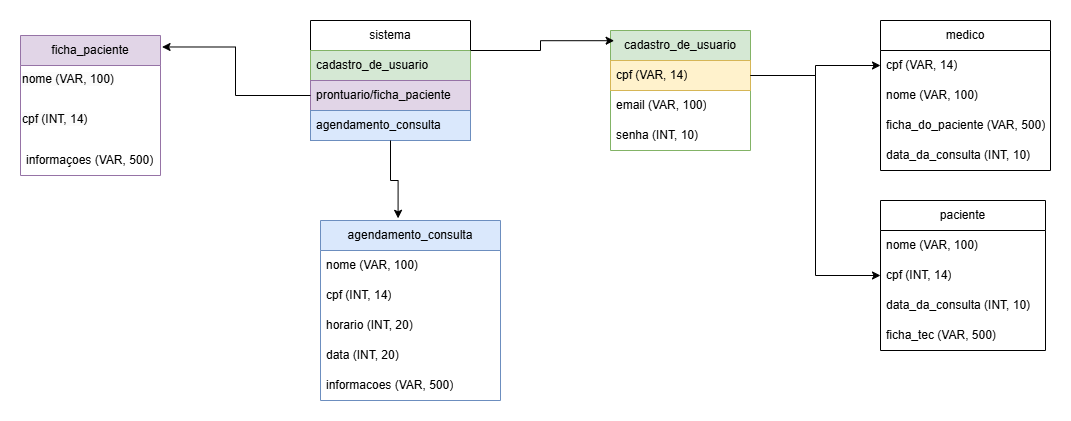

The diagram above was exported from draw.io. Its source (the exported page's mxGraphModel, read from the mxfile embedded in the PNG):
<mxGraphModel dx="1050" dy="557" grid="1" gridSize="10" guides="1" tooltips="1" connect="1" arrows="1" fold="1" page="1" pageScale="1" pageWidth="827" pageHeight="1169" math="0" shadow="0">
  <root>
    <mxCell id="0" />
    <mxCell id="1" parent="0" />
    <mxCell id="1VuTpGuZZ9MHjnytvD4n-1" value="sistema" style="swimlane;fontStyle=0;childLayout=stackLayout;horizontal=1;startSize=30;horizontalStack=0;resizeParent=1;resizeParentMax=0;resizeLast=0;collapsible=1;marginBottom=0;whiteSpace=wrap;html=1;" parent="1" vertex="1">
      <mxGeometry x="320" y="80" width="160" height="120" as="geometry" />
    </mxCell>
    <mxCell id="1VuTpGuZZ9MHjnytvD4n-2" value="cadastro_de_usuario" style="text;strokeColor=#82b366;fillColor=#d5e8d4;align=left;verticalAlign=middle;spacingLeft=4;spacingRight=4;overflow=hidden;points=[[0,0.5],[1,0.5]];portConstraint=eastwest;rotatable=0;whiteSpace=wrap;html=1;" parent="1VuTpGuZZ9MHjnytvD4n-1" vertex="1">
      <mxGeometry y="30" width="160" height="30" as="geometry" />
    </mxCell>
    <mxCell id="1VuTpGuZZ9MHjnytvD4n-3" value="prontuario/ficha_paciente" style="text;strokeColor=#9673a6;fillColor=#e1d5e7;align=left;verticalAlign=middle;spacingLeft=4;spacingRight=4;overflow=hidden;points=[[0,0.5],[1,0.5]];portConstraint=eastwest;rotatable=0;whiteSpace=wrap;html=1;" parent="1VuTpGuZZ9MHjnytvD4n-1" vertex="1">
      <mxGeometry y="60" width="160" height="30" as="geometry" />
    </mxCell>
    <mxCell id="1VuTpGuZZ9MHjnytvD4n-5" value="agendamento_consulta" style="text;strokeColor=#6c8ebf;fillColor=#dae8fc;align=left;verticalAlign=middle;spacingLeft=4;spacingRight=4;overflow=hidden;points=[[0,0.5],[1,0.5]];portConstraint=eastwest;rotatable=0;whiteSpace=wrap;html=1;" parent="1VuTpGuZZ9MHjnytvD4n-1" vertex="1">
      <mxGeometry y="90" width="160" height="30" as="geometry" />
    </mxCell>
    <mxCell id="1VuTpGuZZ9MHjnytvD4n-7" value="cadastro_de_usuario" style="swimlane;fontStyle=0;childLayout=stackLayout;horizontal=1;startSize=30;horizontalStack=0;resizeParent=1;resizeParentMax=0;resizeLast=0;collapsible=1;marginBottom=0;whiteSpace=wrap;html=1;fillColor=#d5e8d4;strokeColor=#82b366;" parent="1" vertex="1">
      <mxGeometry x="620" y="90" width="140" height="120" as="geometry" />
    </mxCell>
    <mxCell id="1VuTpGuZZ9MHjnytvD4n-8" value="cpf (VAR, 14)" style="text;strokeColor=#d6b656;fillColor=#fff2cc;align=left;verticalAlign=middle;spacingLeft=4;spacingRight=4;overflow=hidden;points=[[0,0.5],[1,0.5]];portConstraint=eastwest;rotatable=0;whiteSpace=wrap;html=1;" parent="1VuTpGuZZ9MHjnytvD4n-7" vertex="1">
      <mxGeometry y="30" width="140" height="30" as="geometry" />
    </mxCell>
    <mxCell id="1VuTpGuZZ9MHjnytvD4n-12" value="email (VAR, 100)" style="text;strokeColor=none;fillColor=none;align=left;verticalAlign=middle;spacingLeft=4;spacingRight=4;overflow=hidden;points=[[0,0.5],[1,0.5]];portConstraint=eastwest;rotatable=0;whiteSpace=wrap;html=1;" parent="1VuTpGuZZ9MHjnytvD4n-7" vertex="1">
      <mxGeometry y="60" width="140" height="30" as="geometry" />
    </mxCell>
    <mxCell id="1VuTpGuZZ9MHjnytvD4n-10" value="senha (INT, 10)" style="text;strokeColor=none;fillColor=none;align=left;verticalAlign=middle;spacingLeft=4;spacingRight=4;overflow=hidden;points=[[0,0.5],[1,0.5]];portConstraint=eastwest;rotatable=0;whiteSpace=wrap;html=1;" parent="1VuTpGuZZ9MHjnytvD4n-7" vertex="1">
      <mxGeometry y="90" width="140" height="30" as="geometry" />
    </mxCell>
    <mxCell id="1VuTpGuZZ9MHjnytvD4n-11" style="edgeStyle=orthogonalEdgeStyle;rounded=0;orthogonalLoop=1;jettySize=auto;html=1;exitX=1;exitY=0.25;exitDx=0;exitDy=0;entryX=0.026;entryY=0.085;entryDx=0;entryDy=0;entryPerimeter=0;" parent="1" source="1VuTpGuZZ9MHjnytvD4n-1" target="1VuTpGuZZ9MHjnytvD4n-7" edge="1">
      <mxGeometry relative="1" as="geometry" />
    </mxCell>
    <mxCell id="1VuTpGuZZ9MHjnytvD4n-13" value="medico" style="swimlane;fontStyle=0;childLayout=stackLayout;horizontal=1;startSize=30;horizontalStack=0;resizeParent=1;resizeParentMax=0;resizeLast=0;collapsible=1;marginBottom=0;whiteSpace=wrap;html=1;" parent="1" vertex="1">
      <mxGeometry x="890" y="80" width="170" height="150" as="geometry" />
    </mxCell>
    <mxCell id="1VuTpGuZZ9MHjnytvD4n-14" value="cpf (VAR, 14)" style="text;strokeColor=none;fillColor=none;align=left;verticalAlign=middle;spacingLeft=4;spacingRight=4;overflow=hidden;points=[[0,0.5],[1,0.5]];portConstraint=eastwest;rotatable=0;whiteSpace=wrap;html=1;" parent="1VuTpGuZZ9MHjnytvD4n-13" vertex="1">
      <mxGeometry y="30" width="170" height="30" as="geometry" />
    </mxCell>
    <mxCell id="1VuTpGuZZ9MHjnytvD4n-15" value="nome (VAR, 100)" style="text;strokeColor=none;fillColor=none;align=left;verticalAlign=middle;spacingLeft=4;spacingRight=4;overflow=hidden;points=[[0,0.5],[1,0.5]];portConstraint=eastwest;rotatable=0;whiteSpace=wrap;html=1;" parent="1VuTpGuZZ9MHjnytvD4n-13" vertex="1">
      <mxGeometry y="60" width="170" height="30" as="geometry" />
    </mxCell>
    <mxCell id="1VuTpGuZZ9MHjnytvD4n-16" value="ficha_do_paciente (VAR, 500)" style="text;strokeColor=none;fillColor=none;align=left;verticalAlign=middle;spacingLeft=4;spacingRight=4;overflow=hidden;points=[[0,0.5],[1,0.5]];portConstraint=eastwest;rotatable=0;whiteSpace=wrap;html=1;" parent="1VuTpGuZZ9MHjnytvD4n-13" vertex="1">
      <mxGeometry y="90" width="170" height="30" as="geometry" />
    </mxCell>
    <mxCell id="1VuTpGuZZ9MHjnytvD4n-27" value="data_da_consulta (INT, 10)" style="text;strokeColor=none;fillColor=none;align=left;verticalAlign=middle;spacingLeft=4;spacingRight=4;overflow=hidden;points=[[0,0.5],[1,0.5]];portConstraint=eastwest;rotatable=0;whiteSpace=wrap;html=1;" parent="1VuTpGuZZ9MHjnytvD4n-13" vertex="1">
      <mxGeometry y="120" width="170" height="30" as="geometry" />
    </mxCell>
    <mxCell id="1VuTpGuZZ9MHjnytvD4n-18" value="paciente" style="swimlane;fontStyle=0;childLayout=stackLayout;horizontal=1;startSize=30;horizontalStack=0;resizeParent=1;resizeParentMax=0;resizeLast=0;collapsible=1;marginBottom=0;whiteSpace=wrap;html=1;" parent="1" vertex="1">
      <mxGeometry x="890" y="260" width="165" height="150" as="geometry" />
    </mxCell>
    <mxCell id="1VuTpGuZZ9MHjnytvD4n-20" value="nome (VAR, 100)" style="text;strokeColor=none;fillColor=none;align=left;verticalAlign=middle;spacingLeft=4;spacingRight=4;overflow=hidden;points=[[0,0.5],[1,0.5]];portConstraint=eastwest;rotatable=0;whiteSpace=wrap;html=1;" parent="1VuTpGuZZ9MHjnytvD4n-18" vertex="1">
      <mxGeometry y="30" width="165" height="30" as="geometry" />
    </mxCell>
    <mxCell id="1VuTpGuZZ9MHjnytvD4n-21" value="cpf (INT, 14)" style="text;strokeColor=none;fillColor=none;align=left;verticalAlign=middle;spacingLeft=4;spacingRight=4;overflow=hidden;points=[[0,0.5],[1,0.5]];portConstraint=eastwest;rotatable=0;whiteSpace=wrap;html=1;" parent="1VuTpGuZZ9MHjnytvD4n-18" vertex="1">
      <mxGeometry y="60" width="165" height="30" as="geometry" />
    </mxCell>
    <mxCell id="1VuTpGuZZ9MHjnytvD4n-32" value="data_da_consulta (INT, 10)" style="text;strokeColor=none;fillColor=none;align=left;verticalAlign=middle;spacingLeft=4;spacingRight=4;overflow=hidden;points=[[0,0.5],[1,0.5]];portConstraint=eastwest;rotatable=0;whiteSpace=wrap;html=1;" parent="1VuTpGuZZ9MHjnytvD4n-18" vertex="1">
      <mxGeometry y="90" width="165" height="30" as="geometry" />
    </mxCell>
    <mxCell id="1VuTpGuZZ9MHjnytvD4n-33" value="ficha_tec (VAR, 500)" style="text;strokeColor=none;fillColor=none;align=left;verticalAlign=middle;spacingLeft=4;spacingRight=4;overflow=hidden;points=[[0,0.5],[1,0.5]];portConstraint=eastwest;rotatable=0;whiteSpace=wrap;html=1;" parent="1VuTpGuZZ9MHjnytvD4n-18" vertex="1">
      <mxGeometry y="120" width="165" height="30" as="geometry" />
    </mxCell>
    <mxCell id="1VuTpGuZZ9MHjnytvD4n-29" style="edgeStyle=orthogonalEdgeStyle;rounded=0;orthogonalLoop=1;jettySize=auto;html=1;exitX=1;exitY=0.5;exitDx=0;exitDy=0;entryX=0;entryY=0.5;entryDx=0;entryDy=0;" parent="1" source="1VuTpGuZZ9MHjnytvD4n-8" target="1VuTpGuZZ9MHjnytvD4n-14" edge="1">
      <mxGeometry relative="1" as="geometry" />
    </mxCell>
    <mxCell id="1VuTpGuZZ9MHjnytvD4n-34" style="edgeStyle=orthogonalEdgeStyle;rounded=0;orthogonalLoop=1;jettySize=auto;html=1;exitX=1;exitY=0.5;exitDx=0;exitDy=0;entryX=0;entryY=0.5;entryDx=0;entryDy=0;" parent="1" source="1VuTpGuZZ9MHjnytvD4n-8" target="1VuTpGuZZ9MHjnytvD4n-21" edge="1">
      <mxGeometry relative="1" as="geometry" />
    </mxCell>
    <mxCell id="1VuTpGuZZ9MHjnytvD4n-35" value="ficha_paciente" style="swimlane;fontStyle=0;childLayout=stackLayout;horizontal=1;startSize=30;horizontalStack=0;resizeParent=1;resizeParentMax=0;resizeLast=0;collapsible=1;marginBottom=0;whiteSpace=wrap;html=1;fillColor=#e1d5e7;strokeColor=#9673a6;" parent="1" vertex="1">
      <mxGeometry x="30" y="95" width="140" height="140" as="geometry" />
    </mxCell>
    <mxCell id="1VuTpGuZZ9MHjnytvD4n-39" value="&lt;span style=&quot;color: rgb(0, 0, 0); font-family: Helvetica; font-size: 12px; font-style: normal; font-variant-ligatures: normal; font-variant-caps: normal; font-weight: 400; letter-spacing: normal; orphans: 2; text-align: left; text-indent: 0px; text-transform: none; widows: 2; word-spacing: 0px; -webkit-text-stroke-width: 0px; white-space: normal; background-color: rgb(251, 251, 251); text-decoration-thickness: initial; text-decoration-style: initial; text-decoration-color: initial; display: inline !important; float: none;&quot;&gt;nome (VAR, 100)&lt;/span&gt;" style="text;whiteSpace=wrap;html=1;" parent="1VuTpGuZZ9MHjnytvD4n-35" vertex="1">
      <mxGeometry y="30" width="140" height="40" as="geometry" />
    </mxCell>
    <mxCell id="1VuTpGuZZ9MHjnytvD4n-40" value="&lt;span style=&quot;color: rgb(0, 0, 0); font-family: Helvetica; font-size: 12px; font-style: normal; font-variant-ligatures: normal; font-variant-caps: normal; font-weight: 400; letter-spacing: normal; orphans: 2; text-align: left; text-indent: 0px; text-transform: none; widows: 2; word-spacing: 0px; -webkit-text-stroke-width: 0px; white-space: normal; background-color: rgb(251, 251, 251); text-decoration-thickness: initial; text-decoration-style: initial; text-decoration-color: initial; display: inline !important; float: none;&quot;&gt;cpf (INT, 14)&lt;/span&gt;" style="text;whiteSpace=wrap;html=1;" parent="1VuTpGuZZ9MHjnytvD4n-35" vertex="1">
      <mxGeometry y="70" width="140" height="40" as="geometry" />
    </mxCell>
    <mxCell id="1VuTpGuZZ9MHjnytvD4n-37" value="informaçoes (VAR, 500)" style="text;strokeColor=none;fillColor=none;align=left;verticalAlign=middle;spacingLeft=4;spacingRight=4;overflow=hidden;points=[[0,0.5],[1,0.5]];portConstraint=eastwest;rotatable=0;whiteSpace=wrap;html=1;" parent="1VuTpGuZZ9MHjnytvD4n-35" vertex="1">
      <mxGeometry y="110" width="140" height="30" as="geometry" />
    </mxCell>
    <mxCell id="1VuTpGuZZ9MHjnytvD4n-41" style="edgeStyle=orthogonalEdgeStyle;rounded=0;orthogonalLoop=1;jettySize=auto;html=1;exitX=0;exitY=0.5;exitDx=0;exitDy=0;entryX=1.011;entryY=0.082;entryDx=0;entryDy=0;entryPerimeter=0;" parent="1" source="1VuTpGuZZ9MHjnytvD4n-3" target="1VuTpGuZZ9MHjnytvD4n-35" edge="1">
      <mxGeometry relative="1" as="geometry" />
    </mxCell>
    <mxCell id="1VuTpGuZZ9MHjnytvD4n-42" value="agendamento_consulta" style="swimlane;fontStyle=0;childLayout=stackLayout;horizontal=1;startSize=30;horizontalStack=0;resizeParent=1;resizeParentMax=0;resizeLast=0;collapsible=1;marginBottom=0;whiteSpace=wrap;html=1;fillColor=#dae8fc;strokeColor=#6c8ebf;" parent="1" vertex="1">
      <mxGeometry x="330" y="280" width="180" height="180" as="geometry" />
    </mxCell>
    <mxCell id="1VuTpGuZZ9MHjnytvD4n-43" value="nome (VAR, 100)" style="text;strokeColor=none;fillColor=none;align=left;verticalAlign=middle;spacingLeft=4;spacingRight=4;overflow=hidden;points=[[0,0.5],[1,0.5]];portConstraint=eastwest;rotatable=0;whiteSpace=wrap;html=1;" parent="1VuTpGuZZ9MHjnytvD4n-42" vertex="1">
      <mxGeometry y="30" width="180" height="30" as="geometry" />
    </mxCell>
    <mxCell id="1VuTpGuZZ9MHjnytvD4n-46" value="cpf (INT, 14)" style="text;strokeColor=none;fillColor=none;align=left;verticalAlign=middle;spacingLeft=4;spacingRight=4;overflow=hidden;points=[[0,0.5],[1,0.5]];portConstraint=eastwest;rotatable=0;whiteSpace=wrap;html=1;" parent="1VuTpGuZZ9MHjnytvD4n-42" vertex="1">
      <mxGeometry y="60" width="180" height="30" as="geometry" />
    </mxCell>
    <mxCell id="1VuTpGuZZ9MHjnytvD4n-44" value="horario (INT, 20)" style="text;strokeColor=none;fillColor=none;align=left;verticalAlign=middle;spacingLeft=4;spacingRight=4;overflow=hidden;points=[[0,0.5],[1,0.5]];portConstraint=eastwest;rotatable=0;whiteSpace=wrap;html=1;" parent="1VuTpGuZZ9MHjnytvD4n-42" vertex="1">
      <mxGeometry y="90" width="180" height="30" as="geometry" />
    </mxCell>
    <mxCell id="1VuTpGuZZ9MHjnytvD4n-45" value="data (INT, 20)" style="text;strokeColor=none;fillColor=none;align=left;verticalAlign=middle;spacingLeft=4;spacingRight=4;overflow=hidden;points=[[0,0.5],[1,0.5]];portConstraint=eastwest;rotatable=0;whiteSpace=wrap;html=1;" parent="1VuTpGuZZ9MHjnytvD4n-42" vertex="1">
      <mxGeometry y="120" width="180" height="30" as="geometry" />
    </mxCell>
    <mxCell id="1VuTpGuZZ9MHjnytvD4n-47" value="informacoes (VAR, 500)" style="text;strokeColor=none;fillColor=none;align=left;verticalAlign=middle;spacingLeft=4;spacingRight=4;overflow=hidden;points=[[0,0.5],[1,0.5]];portConstraint=eastwest;rotatable=0;whiteSpace=wrap;html=1;" parent="1VuTpGuZZ9MHjnytvD4n-42" vertex="1">
      <mxGeometry y="150" width="180" height="30" as="geometry" />
    </mxCell>
    <mxCell id="1VuTpGuZZ9MHjnytvD4n-49" style="edgeStyle=orthogonalEdgeStyle;rounded=0;orthogonalLoop=1;jettySize=auto;html=1;exitX=0.5;exitY=1;exitDx=0;exitDy=0;entryX=0.431;entryY=-0.012;entryDx=0;entryDy=0;entryPerimeter=0;" parent="1" source="1VuTpGuZZ9MHjnytvD4n-1" target="1VuTpGuZZ9MHjnytvD4n-42" edge="1">
      <mxGeometry relative="1" as="geometry" />
    </mxCell>
  </root>
</mxGraphModel>